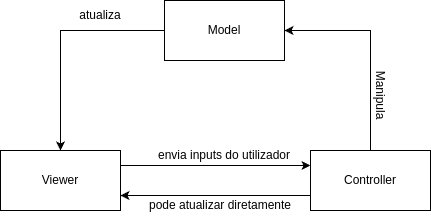

The diagram above was exported from draw.io. Its source (the exported page's mxGraphModel, read from the mxfile embedded in the PNG):
<mxGraphModel dx="2427" dy="725" grid="1" gridSize="10" guides="1" tooltips="1" connect="1" arrows="1" fold="1" page="1" pageScale="1" pageWidth="827" pageHeight="1169" math="0" shadow="0">
  <root>
    <mxCell id="WIyWlLk6GJQsqaUBKTNV-0" />
    <mxCell id="WIyWlLk6GJQsqaUBKTNV-1" parent="WIyWlLk6GJQsqaUBKTNV-0" />
    <mxCell id="-niqql0AwR5x48-t1FBQ-0" value="Controller" style="rounded=0;whiteSpace=wrap;html=1;" vertex="1" parent="WIyWlLk6GJQsqaUBKTNV-1">
      <mxGeometry x="-170" y="540" width="120" height="60" as="geometry" />
    </mxCell>
    <mxCell id="-niqql0AwR5x48-t1FBQ-1" value="Viewer" style="rounded=0;whiteSpace=wrap;html=1;" vertex="1" parent="WIyWlLk6GJQsqaUBKTNV-1">
      <mxGeometry x="-480" y="540" width="120" height="60" as="geometry" />
    </mxCell>
    <mxCell id="-niqql0AwR5x48-t1FBQ-2" value="Model" style="rounded=0;whiteSpace=wrap;html=1;" vertex="1" parent="WIyWlLk6GJQsqaUBKTNV-1">
      <mxGeometry x="-316" y="390" width="120" height="60" as="geometry" />
    </mxCell>
    <mxCell id="-niqql0AwR5x48-t1FBQ-3" value="atualiza" style="text;html=1;strokeColor=none;fillColor=none;align=center;verticalAlign=middle;whiteSpace=wrap;rounded=0;" vertex="1" parent="WIyWlLk6GJQsqaUBKTNV-1">
      <mxGeometry x="-410" y="390" width="60" height="30" as="geometry" />
    </mxCell>
    <mxCell id="-niqql0AwR5x48-t1FBQ-4" value="" style="endArrow=classic;html=1;rounded=0;entryX=0.5;entryY=0;entryDx=0;entryDy=0;exitX=0;exitY=0.5;exitDx=0;exitDy=0;" edge="1" parent="WIyWlLk6GJQsqaUBKTNV-1" source="-niqql0AwR5x48-t1FBQ-2" target="-niqql0AwR5x48-t1FBQ-1">
      <mxGeometry width="50" height="50" relative="1" as="geometry">
        <mxPoint x="-460" y="500" as="sourcePoint" />
        <mxPoint x="-410" y="450" as="targetPoint" />
        <Array as="points">
          <mxPoint x="-420" y="420" />
        </Array>
      </mxGeometry>
    </mxCell>
    <mxCell id="-niqql0AwR5x48-t1FBQ-5" value="" style="endArrow=classic;html=1;rounded=0;entryX=0;entryY=0.25;entryDx=0;entryDy=0;exitX=1;exitY=0.25;exitDx=0;exitDy=0;" edge="1" parent="WIyWlLk6GJQsqaUBKTNV-1" source="-niqql0AwR5x48-t1FBQ-1" target="-niqql0AwR5x48-t1FBQ-0">
      <mxGeometry width="50" height="50" relative="1" as="geometry">
        <mxPoint x="-360" y="560" as="sourcePoint" />
        <mxPoint x="-310" y="510" as="targetPoint" />
      </mxGeometry>
    </mxCell>
    <mxCell id="-niqql0AwR5x48-t1FBQ-6" value="" style="endArrow=classic;html=1;rounded=0;entryX=1;entryY=0.75;entryDx=0;entryDy=0;exitX=0;exitY=0.75;exitDx=0;exitDy=0;" edge="1" parent="WIyWlLk6GJQsqaUBKTNV-1" source="-niqql0AwR5x48-t1FBQ-0" target="-niqql0AwR5x48-t1FBQ-1">
      <mxGeometry width="50" height="50" relative="1" as="geometry">
        <mxPoint x="-260" y="660" as="sourcePoint" />
        <mxPoint x="-210" y="610" as="targetPoint" />
      </mxGeometry>
    </mxCell>
    <mxCell id="-niqql0AwR5x48-t1FBQ-7" value="envia inputs do utilizador" style="text;html=1;strokeColor=none;fillColor=none;align=center;verticalAlign=middle;whiteSpace=wrap;rounded=0;" vertex="1" parent="WIyWlLk6GJQsqaUBKTNV-1">
      <mxGeometry x="-326" y="530" width="140" height="30" as="geometry" />
    </mxCell>
    <mxCell id="-niqql0AwR5x48-t1FBQ-8" value="Manipula" style="text;html=1;strokeColor=none;fillColor=none;align=center;verticalAlign=middle;whiteSpace=wrap;rounded=0;rotation=90;" vertex="1" parent="WIyWlLk6GJQsqaUBKTNV-1">
      <mxGeometry x="-130" y="470" width="60" height="30" as="geometry" />
    </mxCell>
    <mxCell id="-niqql0AwR5x48-t1FBQ-9" value="" style="endArrow=classic;html=1;rounded=0;entryX=1;entryY=0.5;entryDx=0;entryDy=0;" edge="1" parent="WIyWlLk6GJQsqaUBKTNV-1" target="-niqql0AwR5x48-t1FBQ-2">
      <mxGeometry width="50" height="50" relative="1" as="geometry">
        <mxPoint x="-110" y="540" as="sourcePoint" />
        <mxPoint x="-60" y="490" as="targetPoint" />
        <Array as="points">
          <mxPoint x="-110" y="420" />
        </Array>
      </mxGeometry>
    </mxCell>
    <mxCell id="-niqql0AwR5x48-t1FBQ-10" value="pode atualizar diretamente" style="text;html=1;strokeColor=none;fillColor=none;align=center;verticalAlign=middle;whiteSpace=wrap;rounded=0;" vertex="1" parent="WIyWlLk6GJQsqaUBKTNV-1">
      <mxGeometry x="-350" y="580" width="180" height="30" as="geometry" />
    </mxCell>
  </root>
</mxGraphModel>